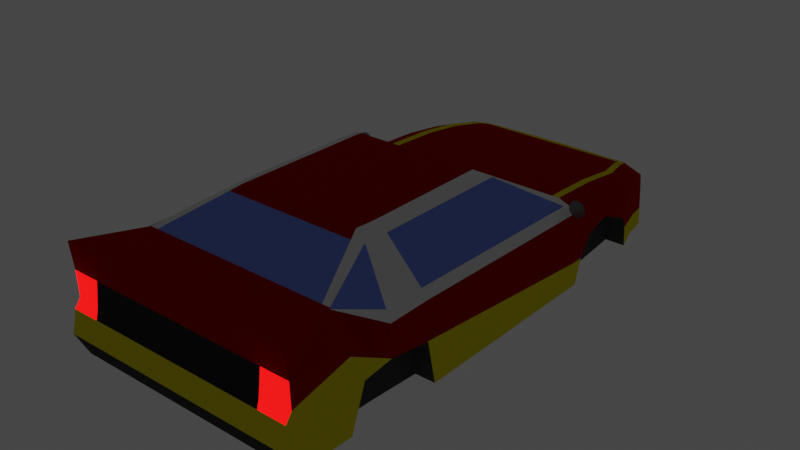 # Source: QuattroModel1.blend  (saved by Blender 2.93.21; exported with 4.5.12 LTS)
import bpy
from mathutils import Matrix  # noqa: F401  (used for matrix-valued properties, if any)

bpy.ops.wm.read_factory_settings(use_empty=True)
scene = bpy.context.scene
scene.name = 'Scene'

# ---- collections
col_collection = bpy.data.collections.new('Collection'); scene.collection.children.link(col_collection)

# ---- materials (node trees are filled in below, after node groups)
mat_material_001 = bpy.data.materials.new('Material.001')
mat_material_001.alpha_threshold = 0.0
mat_material_001.use_transparent_shadow = False
mat_material_001.line_color = (0.0, 0.0, 0.0, 1.0)
mat_material_002 = bpy.data.materials.new('Material.002')
mat_material_002.use_transparent_shadow = False
mat_material_003 = bpy.data.materials.new('Material.003')
mat_material_003.use_transparent_shadow = False
mat_material_004 = bpy.data.materials.new('Material.004')
mat_material_004.use_transparent_shadow = False
mat_material_005 = bpy.data.materials.new('Material.005')
mat_material_005.use_transparent_shadow = False
mat_material_006 = bpy.data.materials.new('Material.006')
mat_material_006.use_transparent_shadow = False
mat_material_007 = bpy.data.materials.new('Material.007')
mat_material_007.use_transparent_shadow = False
mat_material_008 = bpy.data.materials.new('Material.008')
mat_material_008.use_transparent_shadow = False
mat_material_009 = bpy.data.materials.new('Material.009')
mat_material_009.use_transparent_shadow = False
mat_material_010 = bpy.data.materials.new('Material.010')
mat_material_010.use_transparent_shadow = False
mat_material_011 = bpy.data.materials.new('Material.011')
mat_material_011.use_transparent_shadow = False
mat_material_012 = bpy.data.materials.new('Material.012')
mat_material_012.use_transparent_shadow = False

# ---- material node trees
mat_material_001.use_nodes = True; mat_material_001.node_tree.nodes.clear()
_N = mat_material_001.node_tree.nodes; _L = mat_material_001.node_tree.links
n0 = _N.new('ShaderNodeOutputMaterial'); n0.name = 'Material Output'; n0.location = (300, 300)
n1 = _N.new('ShaderNodeBsdfPrincipled'); n1.name = 'Principled BSDF'; n1.location = (10, 300)
n1.distribution = 'GGX'
n1.subsurface_method = 'BURLEY'
n1.inputs[0].default_value = (0.5705, 0.5705, 0.5705, 1.0)
n1.inputs[2].default_value = 0.4
n1.inputs[3].default_value = 1.45
n1.inputs[27].default_value = (0.0, 0.0, 0.0, 1.0)
n1.inputs[28].default_value = 1.0
_L.new(n1.outputs[0], n0.inputs[0])
n0.is_active_output = True
mat_material_002.use_nodes = True; mat_material_002.node_tree.nodes.clear()
_N = mat_material_002.node_tree.nodes; _L = mat_material_002.node_tree.links
n0 = _N.new('ShaderNodeOutputMaterial'); n0.name = 'Material Output'; n0.location = (300, 300)
n1 = _N.new('ShaderNodeEmission'); n1.name = 'Emission'; n1.location = (10, 300)
n1.inputs[0].default_value = (1.0, 0.9418, 0.004908, 1.0)
n1.inputs[1].default_value = 7.0
_L.new(n1.outputs[0], n0.inputs[0])
n0.is_active_output = True
mat_material_003.use_nodes = True; mat_material_003.node_tree.nodes.clear()
_N = mat_material_003.node_tree.nodes; _L = mat_material_003.node_tree.links
n0 = _N.new('ShaderNodeBsdfPrincipled'); n0.name = 'Principled BSDF'; n0.location = (10, 300)
n0.distribution = 'GGX'
n0.subsurface_method = 'BURLEY'
n0.inputs[0].default_value = (0.01403, 0.01403, 0.01403, 1.0)
n0.inputs[2].default_value = 0.7093
n0.inputs[3].default_value = 1.45
n0.inputs[13].default_value = 0.1163
n0.inputs[27].default_value = (0.0, 0.0, 0.0, 1.0)
n0.inputs[28].default_value = 1.0
n1 = _N.new('ShaderNodeOutputMaterial'); n1.name = 'Material Output'; n1.location = (300, 300)
_L.new(n0.outputs[0], n1.inputs[0])
n1.is_active_output = True
mat_material_004.use_nodes = True; mat_material_004.node_tree.nodes.clear()
_N = mat_material_004.node_tree.nodes; _L = mat_material_004.node_tree.links
n0 = _N.new('ShaderNodeBsdfPrincipled'); n0.name = 'Principled BSDF'; n0.location = (10, 300)
n0.distribution = 'GGX'
n0.subsurface_method = 'BURLEY'
n0.inputs[0].default_value = (0.363, 0.363, 0.363, 1.0)
n0.inputs[1].default_value = 0.7326
n0.inputs[2].default_value = 0.4535
n0.inputs[3].default_value = 1.45
n0.inputs[13].default_value = 0.2326
n0.inputs[27].default_value = (0.0, 0.0, 0.0, 1.0)
n0.inputs[28].default_value = 1.0
n1 = _N.new('ShaderNodeOutputMaterial'); n1.name = 'Material Output'; n1.location = (300, 300)
_L.new(n0.outputs[0], n1.inputs[0])
n1.is_active_output = True
mat_material_005.use_nodes = True; mat_material_005.node_tree.nodes.clear()
_N = mat_material_005.node_tree.nodes; _L = mat_material_005.node_tree.links
n0 = _N.new('ShaderNodeBsdfPrincipled'); n0.name = 'Principled BSDF'; n0.location = (10, 300)
n0.distribution = 'GGX'
n0.subsurface_method = 'BURLEY'
n0.inputs[0].default_value = (0.0, 0.0, 0.0, 1.0)
n0.inputs[2].default_value = 0.186
n0.inputs[3].default_value = 1.45
n0.inputs[13].default_value = 0.0
n0.inputs[27].default_value = (0.0, 0.0, 0.0, 1.0)
n0.inputs[28].default_value = 1.0
n1 = _N.new('ShaderNodeOutputMaterial'); n1.name = 'Material Output'; n1.location = (300, 300)
_L.new(n0.outputs[0], n1.inputs[0])
n1.is_active_output = True
mat_material_006.use_nodes = True; mat_material_006.node_tree.nodes.clear()
_N = mat_material_006.node_tree.nodes; _L = mat_material_006.node_tree.links
n0 = _N.new('ShaderNodeBsdfPrincipled'); n0.name = 'Principled BSDF'; n0.location = (10, 300)
n0.distribution = 'GGX'
n0.subsurface_method = 'BURLEY'
n0.inputs[0].default_value = (0.1663, 0.2567, 0.8, 1.0)
n0.inputs[3].default_value = 1.45
n0.inputs[27].default_value = (0.0, 0.0, 0.0, 1.0)
n0.inputs[28].default_value = 1.0
n1 = _N.new('ShaderNodeOutputMaterial'); n1.name = 'Material Output'; n1.location = (300, 300)
_L.new(n0.outputs[0], n1.inputs[0])
n1.is_active_output = True
mat_material_007.use_nodes = True; mat_material_007.node_tree.nodes.clear()
_N = mat_material_007.node_tree.nodes; _L = mat_material_007.node_tree.links
n0 = _N.new('ShaderNodeBsdfPrincipled'); n0.name = 'Principled BSDF'; n0.location = (10, 300)
n0.distribution = 'GGX'
n0.subsurface_method = 'BURLEY'
n0.inputs[0].default_value = (0.502, 0.003523, 0.0, 1.0)
n0.inputs[1].default_value = 0.4302
n0.inputs[2].default_value = 1.0
n0.inputs[3].default_value = 1.45
n0.inputs[13].default_value = 0.0
n0.inputs[27].default_value = (0.0, 0.0, 0.0, 1.0)
n0.inputs[28].default_value = 1.0
n1 = _N.new('ShaderNodeOutputMaterial'); n1.name = 'Material Output'; n1.location = (300, 300)
_L.new(n0.outputs[0], n1.inputs[0])
n1.is_active_output = True
mat_material_008.use_nodes = True; mat_material_008.node_tree.nodes.clear()
_N = mat_material_008.node_tree.nodes; _L = mat_material_008.node_tree.links
n0 = _N.new('ShaderNodeBsdfPrincipled'); n0.name = 'Principled BSDF'; n0.location = (10, 300)
n0.distribution = 'GGX'
n0.subsurface_method = 'BURLEY'
n0.inputs[0].default_value = (0.0578, 0.0578, 0.0578, 1.0)
n0.inputs[1].default_value = 0.02326
n0.inputs[2].default_value = 1.0
n0.inputs[3].default_value = 1.45
n0.inputs[13].default_value = 0.1279
n0.inputs[27].default_value = (0.0, 0.0, 0.0, 1.0)
n0.inputs[28].default_value = 1.0
n1 = _N.new('ShaderNodeOutputMaterial'); n1.name = 'Material Output'; n1.location = (300, 300)
_L.new(n0.outputs[0], n1.inputs[0])
n1.is_active_output = True
mat_material_009.use_nodes = True; mat_material_009.node_tree.nodes.clear()
_N = mat_material_009.node_tree.nodes; _L = mat_material_009.node_tree.links
n0 = _N.new('ShaderNodeOutputMaterial'); n0.name = 'Material Output'; n0.location = (300, 300)
n1 = _N.new('ShaderNodeEmission'); n1.name = 'Emission'; n1.location = (10, 300)
n1.inputs[0].default_value = (0.4919, 0.001507, 0.001507, 1.0)
n1.inputs[1].default_value = 7.0
_L.new(n1.outputs[0], n0.inputs[0])
n0.is_active_output = True
mat_material_010.use_nodes = True; mat_material_010.node_tree.nodes.clear()
_N = mat_material_010.node_tree.nodes; _L = mat_material_010.node_tree.links
n0 = _N.new('ShaderNodeBsdfPrincipled'); n0.name = 'Principled BSDF'; n0.location = (10, 300)
n0.distribution = 'GGX'
n0.subsurface_method = 'BURLEY'
n0.inputs[0].default_value = (0.8, 0.707, 0.01379, 1.0)
n0.inputs[3].default_value = 1.45
n0.inputs[13].default_value = 0.0
n0.inputs[27].default_value = (0.0, 0.0, 0.0, 1.0)
n0.inputs[28].default_value = 1.0
n1 = _N.new('ShaderNodeOutputMaterial'); n1.name = 'Material Output'; n1.location = (300, 300)
_L.new(n0.outputs[0], n1.inputs[0])
n1.is_active_output = True
mat_material_011.use_nodes = True; mat_material_011.node_tree.nodes.clear()
_N = mat_material_011.node_tree.nodes; _L = mat_material_011.node_tree.links
n0 = _N.new('ShaderNodeBsdfPrincipled'); n0.name = 'Principled BSDF'; n0.location = (10, 300)
n0.distribution = 'GGX'
n0.subsurface_method = 'BURLEY'
n0.inputs[2].default_value = 0.6628
n0.inputs[3].default_value = 1.45
n0.inputs[13].default_value = 0.0
n0.inputs[27].default_value = (0.0, 0.0, 0.0, 1.0)
n0.inputs[28].default_value = 1.0
n1 = _N.new('ShaderNodeOutputMaterial'); n1.name = 'Material Output'; n1.location = (300, 300)
_L.new(n0.outputs[0], n1.inputs[0])
n1.is_active_output = True
mat_material_012.use_nodes = True; mat_material_012.node_tree.nodes.clear()
_N = mat_material_012.node_tree.nodes; _L = mat_material_012.node_tree.links
n0 = _N.new('ShaderNodeBsdfPrincipled'); n0.name = 'Principled BSDF'; n0.location = (10, 300)
n0.distribution = 'GGX'
n0.subsurface_method = 'BURLEY'
n0.inputs[0].default_value = (0.2957, 0.2957, 0.2957, 1.0)
n0.inputs[1].default_value = 1.0
n0.inputs[3].default_value = 1.45
n0.inputs[27].default_value = (0.0, 0.0, 0.0, 1.0)
n0.inputs[28].default_value = 1.0
n1 = _N.new('ShaderNodeOutputMaterial'); n1.name = 'Material Output'; n1.location = (300, 300)
_L.new(n0.outputs[0], n1.inputs[0])
n1.is_active_output = True

# ---- world
world_world = bpy.data.worlds.new('World'); scene.world = world_world
world_world.use_nodes = True; world_world.node_tree.nodes.clear()
_N = world_world.node_tree.nodes; _L = world_world.node_tree.links
n0 = _N.new('ShaderNodeOutputWorld'); n0.name = 'World Output'; n0.location = (300, 300)
n1 = _N.new('ShaderNodeBackground'); n1.name = 'Background'; n1.location = (10, 300)
n1.inputs[0].default_value = (0.05088, 0.05088, 0.05088, 1.0)
_L.new(n1.outputs[0], n0.inputs[0])
n0.is_active_output = True
world_world.color = (0.05088, 0.05088, 0.05088)
world_world.use_sun_shadow = False
world_world.sun_shadow_jitter_overblur = 0.0

# ---- meshes
me_cube_001 = bpy.data.meshes.new('Cube.001')
me_cube_001.from_pydata([(0.6893, 0.7161, -0.3878), (0.6893, 0.7161, 0.2102), (0.6893, 0.7551, -0.3878), (0.6893, 0.7551, 0.2102), (0.0, 0.7161, 0.2102), (0.0, 0.7551, -0.3878), (0.0, 0.7551, 0.2102), (0.0, 0.7161, -0.3878), (0.6893, -0.7248, -0.3681), (0.0, -0.7925, -0.3681), (0.6893, -1.106, -0.3421), (0.0, -1.106, -0.3421), (0.6893, -1.418, -0.3316), (0.6893, -1.418, 0.3917), (0.0, -1.418, -0.3316), (0.0, -1.418, 0.3917), (0.6893, -1.418, -0.3316), (0.6893, -1.418, 0.3911), (0.0, -1.418, -0.3316), (0.0, -1.418, 0.3911), (0.6893, -1.826, -0.314), (0.6893, -1.845, 0.2478), (0.0, -1.826, -0.314), (0.0, -1.845, 0.2478), (0.6893, -1.918, -0.1345), (0.6893, -1.865, 0.08126), (0.0, -1.918, -0.1345), (0.0, -1.865, 0.08126), (0.6893, 1.083, -0.3878), (0.6893, 1.083, 0.1934), (0.0, 1.083, 0.1934), (0.0, 1.083, -0.3878), (0.6893, 1.387, -0.3583), (0.6893, 1.387, 0.1512), (0.0, 1.387, 0.1512), (0.0, 1.387, -0.3583), (0.558, 1.799, -0.2232), (0.558, 1.795, 0.0541), (0.0, 1.809, 0.0541), (0.0, 1.813, -0.2232), (0.6309, 1.607, 0.1195), (0.0, 1.607, 0.1195), (0.6309, 1.577, -0.3562), (0.0, 1.577, -0.3562), (0.6018, 1.708, 0.08681), (0.6018, 1.754, -0.3572), (0.0, 1.754, -0.3572), (0.0, 1.708, 0.08681), (0.4812, 0.1067, 0.5496), (0.0, 0.1067, 0.5496), (0.0, -0.7816, 0.5581), (0.4812, -0.7816, 0.5581), (0.4743, -0.9258, 0.5623), (0.0, -0.9258, 0.5623), (0.6893, -1.408, 0.3935), (0.0, -1.408, 0.3935), (0.6893, -1.408, 0.3935), (0.0, -1.408, 0.3935), (0.6893, -1.866, 0.4388), (0.0, -1.866, 0.4388), (0.6893, 0.8992, -0.06403), (0.6893, 1.336, -0.1272), (0.8324, -1.418, 0.1663), (0.8318, -1.418, 0.166), (0.6893, -1.839, 0.07278), (0.6893, -1.882, 0.01404), (0.0, -1.882, 0.01404), (0.6893, 1.083, 0.01227), (0.6313, 1.796, -0.03964), (0.0, 1.81, -0.03964), (0.6893, 0.8064, -0.2132), (0.6893, 1.372, -0.2096), (0.6893, -0.7925, -0.05663), (0.6893, -1.098, 0.041), (0.6893, -1.312, -0.03495), (0.6893, -1.902, -0.07149), (0.0, -1.902, -0.07149), (0.6893, 1.083, -0.2182), (0.6313, 1.798, -0.174), (0.0, 1.812, -0.174), (0.8311, 0.7161, 0.02389), (0.8311, 0.7161, 0.1557), (0.8311, 0.8992, -0.06403), (0.8311, 0.7551, 0.1557), (0.8311, 0.7161, -0.3878), (0.8311, 0.7551, -0.3878), (0.4853, 0.1067, 0.5496), (0.8311, 1.336, -0.1272), (0.8311, 1.387, 0.09663), (0.8311, -0.7925, 0.03003), (0.8311, -0.7925, 0.2102), (0.6913, -1.408, 0.3935), (0.7038, -1.418, 0.3917), (0.8311, -0.7248, -0.3681), (0.8311, -1.106, -0.005785), (0.8311, -1.106, 0.2102), (0.4748, -0.9258, 0.5623), (0.8311, -1.418, 0.1663), (0.8311, -1.418, -0.3316), (0.8311, -1.418, -0.3316), (0.8311, -1.418, 0.166), (0.7037, -1.418, 0.3911), (0.8311, -1.826, -0.314), (0.8311, -1.839, 0.07278), (0.8311, -1.845, 0.2478), (0.8311, -1.918, -0.1345), (0.8311, 1.083, -0.01553), (0.8311, 1.083, 0.1388), (0.7436, 1.708, 0.03227), (0.6998, 1.795, -0.0004308), (0.6998, 1.796, -0.03232), (0.7436, 1.754, -0.3572), (0.6998, 1.799, -0.2232), (0.7727, 1.607, 0.06498), (0.8311, 1.387, -0.3583), (0.7727, 1.577, -0.3562), (0.7727, 1.597, -0.02871), (0.7436, 1.722, -0.05155), (0.4853, -0.7816, 0.5581), (0.8311, -1.866, 0.4388), (0.6952, -1.408, 0.3935), (0.8311, 0.7161, -0.2132), (0.8311, 0.8064, -0.2132), (0.8311, 1.372, -0.2096), (0.8311, -0.7925, -0.05663), (0.8311, -1.098, -0.01072), (0.8311, -1.312, -0.03495), (0.8311, -1.418, -0.1206), (0.8311, -1.832, -0.15), (0.8311, -1.902, -0.07149), (0.8311, -1.882, 0.01404), (0.6998, 1.798, -0.1423), (0.7727, 1.586, -0.2173), (0.7436, 1.741, -0.2276), (0.6313, 1.813, -0.174), (0.6313, 1.811, -0.03964), (0.0, 1.827, -0.174), (0.0, 1.826, -0.03964), (0.0, 1.387, 0.1512), (0.0, 1.607, 0.1195), (0.0, 0.7161, 0.2102), (0.0, 0.1067, 0.5496), (0.0, 0.7161, 0.2102), (0.0, 0.1067, 0.5496), (0.3703, 1.812, -0.04476), (0.3319, 1.813, -0.0524), (0.2993, 1.813, -0.07417), (0.2775, 1.814, -0.1068), (0.2699, 1.814, -0.1452), (0.2775, 1.814, -0.1836), (0.2993, 1.813, -0.2162), (0.3319, 1.813, -0.238), (0.3703, 1.812, -0.2456), (0.4087, 1.812, -0.238), (0.4413, 1.811, -0.2162), (0.4631, 1.811, -0.1836), (0.4707, 1.811, -0.1452), (0.4631, 1.811, -0.1068), (0.4413, 1.811, -0.07417), (0.4087, 1.812, -0.0524), (0.3703, 1.849, -0.04476), (0.3319, 1.849, -0.0524), (0.2993, 1.85, -0.07417), (0.2775, 1.85, -0.1068), (0.2699, 1.85, -0.1452), (0.2775, 1.85, -0.1836), (0.2993, 1.85, -0.2162), (0.3319, 1.849, -0.238), (0.3703, 1.849, -0.2456), (0.4087, 1.848, -0.238), (0.4413, 1.848, -0.2162), (0.4631, 1.847, -0.1836), (0.4707, 1.847, -0.1452), (0.4631, 1.847, -0.1068), (0.4413, 1.848, -0.07417), (0.4087, 1.848, -0.0524), (0.5389, 1.812, -0.1506), (0.5005, 1.813, -0.1582), (0.4679, 1.813, -0.18), (0.4461, 1.814, -0.2126), (0.4385, 1.814, -0.251), (0.4461, 1.814, -0.2895), (0.4679, 1.813, -0.322), (0.5005, 1.813, -0.3438), (0.5389, 1.812, -0.3515), (0.5773, 1.812, -0.3438), (0.6099, 1.811, -0.322), (0.6317, 1.811, -0.2895), (0.6393, 1.811, -0.251), (0.6317, 1.811, -0.2126), (0.6099, 1.811, -0.18), (0.5773, 1.812, -0.1582), (0.5389, 1.849, -0.1506), (0.5005, 1.849, -0.1582), (0.4679, 1.85, -0.18), (0.4461, 1.85, -0.2126), (0.4385, 1.85, -0.251), (0.4461, 1.85, -0.2895), (0.4679, 1.85, -0.322), (0.5005, 1.849, -0.3438), (0.5389, 1.849, -0.3515), (0.5773, 1.848, -0.3438), (0.6099, 1.848, -0.322), (0.6317, 1.847, -0.2895), (0.6393, 1.847, -0.251), (0.6317, 1.847, -0.2126), (0.6099, 1.848, -0.18), (0.5773, 1.848, -0.1582), (0.2022, 1.812, -0.1506), (0.1638, 1.813, -0.1582), (0.1312, 1.813, -0.18), (0.1095, 1.814, -0.2126), (0.1018, 1.814, -0.251), (0.1095, 1.814, -0.2895), (0.1312, 1.813, -0.322), (0.1638, 1.813, -0.3438), (0.2022, 1.812, -0.3515), (0.2407, 1.812, -0.3438), (0.2732, 1.811, -0.322), (0.295, 1.811, -0.2895), (0.3026, 1.811, -0.251), (0.295, 1.811, -0.2126), (0.2732, 1.811, -0.18), (0.2407, 1.812, -0.1582), (0.2022, 1.849, -0.1506), (0.1638, 1.849, -0.1582), (0.1312, 1.85, -0.18), (0.1095, 1.85, -0.2126), (0.1018, 1.85, -0.251), (0.1095, 1.85, -0.2895), (0.1312, 1.85, -0.322), (0.1638, 1.849, -0.3438), (0.2022, 1.849, -0.3515), (0.2407, 1.848, -0.3438), (0.2732, 1.848, -0.322), (0.295, 1.847, -0.2895), (0.3026, 1.847, -0.251), (0.295, 1.847, -0.2126), (0.2732, 1.848, -0.18), (0.2407, 1.848, -0.1582), (0.9005, 0.6371, 0.2655), (0.8793, 0.6371, 0.2731), (0.8569, 0.6371, 0.272), (0.8365, 0.6371, 0.2624), (0.8214, 0.6371, 0.2457), (0.8139, 0.6371, 0.2246), (0.8149, 0.6371, 0.2021), (0.8245, 0.6371, 0.1818), (0.8412, 0.6371, 0.1667), (0.8624, 0.6371, 0.1591), (0.8848, 0.6371, 0.1602), (0.9051, 0.6371, 0.1698), (0.9202, 0.6371, 0.1864), (0.9278, 0.6371, 0.2076), (0.9267, 0.6371, 0.2301), (0.9171, 0.6371, 0.2504), (0.8711, 0.6564, 0.2179), (0.8718, 0.6564, 0.2177), (0.8704, 0.6564, 0.2179), (0.8697, 0.6564, 0.2176), (0.8693, 0.6564, 0.217), (0.869, 0.6564, 0.2164), (0.869, 0.6564, 0.2156), (0.8694, 0.6564, 0.215), (0.8699, 0.6564, 0.2145), (0.8706, 0.6564, 0.2143), (0.8713, 0.6564, 0.2143), (0.8719, 0.6564, 0.2146), (0.8724, 0.6564, 0.2151), (0.8726, 0.6564, 0.2158), (0.8726, 0.6564, 0.2165), (0.8723, 0.6564, 0.2172), (0.7581, 0.7862, 0.06871), (0.7588, 0.7862, 0.06847), (0.7574, 0.7862, 0.06868), (0.7568, 0.7862, 0.06837), (0.7563, 0.7862, 0.06784), (0.7561, 0.7862, 0.06717), (0.7561, 0.7862, 0.06645), (0.7564, 0.7862, 0.0658), (0.7569, 0.7862, 0.06532), (0.7576, 0.7862, 0.06508), (0.7583, 0.7862, 0.06511), (0.759, 0.7862, 0.06542), (0.7594, 0.7862, 0.06595), (0.7597, 0.7862, 0.06663), (0.7597, 0.7862, 0.06734), (0.7593, 0.7862, 0.06799), (0.6893, -0.004344, -0.378), (0.0, -0.03819, -0.378), (0.0, -0.3374, 0.5538), (0.4812, -0.3374, 0.5538), (0.8311, -0.03819, 0.183), (0.8311, -0.004344, -0.378), (0.4853, -0.3374, 0.5538), (0.8311, -0.03819, 0.02696), (0.8311, -0.03819, -0.1349), (0.6588, 0.627, 0.2599), (0.6893, -1.417, 0.392), (0.0, -1.417, 0.392), (0.0, 0.627, 0.2599), (0.7805, 0.627, 0.2133), (0.7019, -1.417, 0.392), (0.7789, -1.079, 0.2618), (0.7805, -0.7909, 0.2611), (0.0, 0.627, 0.2599), (0.0, 0.627, 0.2599), (0.7805, -0.08198, 0.2372), (0.5094, 0.1894, 0.5036), (0.0, 0.1894, 0.5036), (0.5322, 0.1894, 0.4962), (0.5231, -0.9502, 0.5145), (0.0, 0.1894, 0.5036), (0.0, 0.1894, 0.5036), (0.5322, -0.2968, 0.5035), (0.6893, -1.409, 0.3932), (0.0, -1.409, 0.3932), (0.693, -1.409, 0.3932), (0.5322, -0.7831, 0.5109), (0.0, -1.156, -0.3404), (0.6893, -1.156, -0.3404), (0.0, -1.003, 0.5352), (0.5088, -1.003, 0.5352), (0.6893, -1.133, 0.02881), (0.8106, -1.156, 0.2394), (0.5095, -1.003, 0.5352), (0.8311, -1.156, 0.02183), (0.8311, -1.133, -0.01461), (0.7666, -1.133, 0.2826), (0.5504, -1.024, 0.4951), (0.6375, 0.7551, 0.2102), (0.6375, 0.7161, -0.3878), (0.6375, 0.7161, 0.2102), (0.6375, 0.7551, -0.3878), (0.6375, -0.7299, -0.3681), (0.6375, -1.106, -0.3421), (0.6375, -1.418, -0.3316), (0.6375, -1.418, 0.3917), (0.6375, -1.418, -0.3316), (0.6375, -1.418, 0.3911), (0.6375, -1.826, -0.314), (0.6375, -1.845, 0.2478), (0.6375, -1.918, -0.1345), (0.6375, -1.865, 0.08126), (0.6375, 1.083, 0.1934), (0.6375, 1.083, -0.3878), (0.6375, 1.387, 0.1512), (0.6375, 1.387, -0.3583), (0.5161, 1.796, 0.0541), (0.5161, 1.8, -0.2232), (0.5835, 1.577, -0.3562), (0.5835, 1.607, 0.1195), (0.5566, 1.754, -0.3572), (0.5566, 1.708, 0.08681), (0.445, 0.1067, 0.5496), (0.445, -0.7816, 0.5581), (0.4387, -0.9258, 0.5623), (0.6375, -1.408, 0.3935), (0.6375, -1.408, 0.3935), (0.6375, -1.866, 0.4388), (0.5839, 1.797, -0.03964), (0.6375, -1.882, 0.01404), (0.5839, 1.799, -0.174), (0.6375, -1.902, -0.07149), (0.5839, 1.812, -0.03964), (0.5839, 1.814, -0.174), (0.445, -0.3374, 0.5538), (0.6375, -0.006887, -0.378), (0.6093, 0.627, 0.2599), (0.6375, -1.417, 0.392), (0.4712, 0.1894, 0.5036), (0.6375, -1.409, 0.3932), (0.4706, -1.003, 0.5352), (0.6375, -1.156, -0.3404)], [], [(332, 1, 3, 330), (67, 61, 87, 106), (341, 21, 58, 359), (333, 5, 31, 345), (331, 7, 5, 333), (339, 19, 57, 358), (367, 288, 8, 334), (3, 1, 81, 83), (371, 315, 54, 357), (72, 8, 93, 124), (334, 8, 10, 335), (336, 12, 16, 338), (73, 72, 124, 125), (373, 320, 12, 336), (338, 16, 20, 340), (337, 15, 19, 339), (62, 13, 17, 63), (341, 23, 27, 343), (29, 3, 83, 107), (63, 17, 101, 100), (363, 342, 24, 75), (64, 21, 25, 65), (340, 20, 24, 342), (344, 29, 33, 346), (330, 3, 29, 344), (70, 2, 28, 77), (353, 44, 37, 348), (345, 31, 35, 347), (77, 28, 32, 71), (362, 349, 39, 79), (45, 36, 112, 111), (352, 46, 39, 349), (347, 35, 43, 350), (71, 32, 114, 123), (346, 33, 40, 351), (350, 43, 46, 352), (288, 0, 84, 293), (351, 40, 44, 353), (366, 290, 50, 355), (355, 50, 53, 356), (372, 321, 55, 357), (358, 57, 59, 359), (2, 70, 122, 85), (322, 54, 91, 325), (370, 309, 49, 354), (0, 2, 85, 84), (61, 71, 123, 87), (33, 29, 107, 88), (16, 12, 98, 99), (348, 360, 69, 38), (70, 60, 82, 122), (298, 13, 92, 302), (42, 45, 111, 115), (343, 361, 65, 25), (44, 40, 113, 108), (36, 78, 131, 112), (51, 52, 96, 118), (68, 37, 109, 110), (13, 62, 97, 92), (21, 64, 103, 104), (24, 20, 102, 105), (8, 72, 73, 10), (320, 323, 74, 12), (78, 68, 110, 131), (62, 63, 100, 97), (75, 24, 105, 129), (291, 51, 118, 294), (58, 21, 104, 119), (37, 44, 108, 109), (68, 78, 134, 135), (67, 77, 71, 61), (60, 70, 77, 67), (361, 363, 75, 65), (17, 56, 120, 101), (121, 84, 85, 122), (295, 292, 90, 89), (89, 90, 95, 94), (326, 324, 92, 97), (329, 311, 96, 325), (100, 101, 104, 103), (133, 111, 112, 131), (123, 114, 115, 132), (132, 115, 111, 133), (104, 101, 120, 119), (314, 310, 86, 294), (311, 318, 118, 96), (113, 116, 117, 108), (88, 87, 116, 113), (108, 117, 110, 109), (107, 106, 87, 88), (83, 82, 106, 107), (128, 103, 130, 129), (127, 100, 103, 128), (126, 97, 100, 127), (327, 326, 97, 126), (124, 89, 94, 125), (296, 295, 89, 124), (81, 80, 82, 83), (293, 296, 124, 93), (98, 126, 127, 99), (99, 127, 128, 102), (102, 128, 129, 105), (116, 132, 133, 117), (87, 123, 132, 116), (117, 133, 131, 110), (80, 121, 122, 82), (323, 73, 125, 327), (40, 33, 88, 113), (56, 58, 119, 120), (60, 67, 106, 82), (12, 74, 126, 98), (20, 16, 99, 102), (64, 65, 130, 103), (65, 75, 129, 130), (32, 42, 115, 114), (308, 48, 86, 310), (364, 365, 136, 137), (362, 79, 136, 365), (360, 68, 135, 364), (34, 41, 139, 138), (300, 4, 140, 305), (305, 140, 142, 306), (145, 144, 159, 158, 157, 156, 155, 154, 153, 152, 151, 150, 149, 148, 147, 146), (161, 162, 163, 164, 165, 166, 167, 168, 169, 170, 171, 172, 173, 174, 175, 160), (158, 159, 175, 174), (151, 152, 168, 167), (144, 145, 161, 160), (159, 144, 160, 175), (152, 153, 169, 168), (145, 146, 162, 161), (153, 154, 170, 169), (146, 147, 163, 162), (154, 155, 171, 170), (147, 148, 164, 163), (155, 156, 172, 171), (148, 149, 165, 164), (156, 157, 173, 172), (149, 150, 166, 165), (157, 158, 174, 173), (150, 151, 167, 166), (177, 176, 191, 190, 189, 188, 187, 186, 185, 184, 183, 182, 181, 180, 179, 178), (193, 194, 195, 196, 197, 198, 199, 200, 201, 202, 203, 204, 205, 206, 207, 192), (190, 191, 207, 206), (183, 184, 200, 199), (176, 177, 193, 192), (191, 176, 192, 207), (184, 185, 201, 200), (177, 178, 194, 193), (185, 186, 202, 201), (178, 179, 195, 194), (186, 187, 203, 202), (179, 180, 196, 195), (187, 188, 204, 203), (180, 181, 197, 196), (188, 189, 205, 204), (181, 182, 198, 197), (189, 190, 206, 205), (182, 183, 199, 198), (209, 208, 223, 222, 221, 220, 219, 218, 217, 216, 215, 214, 213, 212, 211, 210), (225, 226, 227, 228, 229, 230, 231, 232, 233, 234, 235, 236, 237, 238, 239, 224), (222, 223, 239, 238), (215, 216, 232, 231), (208, 209, 225, 224), (223, 208, 224, 239), (216, 217, 233, 232), (209, 210, 226, 225), (217, 218, 234, 233), (210, 211, 227, 226), (218, 219, 235, 234), (211, 212, 228, 227), (219, 220, 236, 235), (212, 213, 229, 228), (220, 221, 237, 236), (213, 214, 230, 229), (221, 222, 238, 237), (214, 215, 231, 230), (241, 242, 243, 244, 245, 246, 247, 248, 249, 250, 251, 252, 253, 254, 255, 240), (268, 267, 283, 284), (246, 245, 261, 262), (254, 253, 269, 270), (247, 246, 262, 263), (255, 254, 270, 271), (248, 247, 263, 264), (241, 240, 257, 256), (240, 255, 271, 257), (249, 248, 264, 265), (242, 241, 256, 258), (250, 249, 265, 266), (243, 242, 258, 259), (251, 250, 266, 267), (244, 243, 259, 260), (252, 251, 267, 268), (245, 244, 260, 261), (253, 252, 268, 269), (272, 273, 287, 286, 285, 284, 283, 282, 281, 280, 279, 278, 277, 276, 275, 274), (261, 260, 276, 277), (269, 268, 284, 285), (262, 261, 277, 278), (270, 269, 285, 286), (263, 262, 278, 279), (271, 270, 286, 287), (264, 263, 279, 280), (256, 257, 273, 272), (257, 271, 287, 273), (265, 264, 280, 281), (258, 256, 272, 274), (266, 265, 281, 282), (259, 258, 274, 275), (267, 266, 282, 283), (260, 259, 275, 276), (84, 121, 296, 293), (121, 80, 295, 296), (318, 314, 294, 118), (80, 81, 292, 295), (48, 291, 294, 86), (354, 49, 290, 366), (8, 288, 293, 93), (331, 0, 288, 367), (90, 292, 307, 304), (312, 305, 306, 313), (309, 300, 305, 312), (1, 297, 301, 81), (95, 90, 304, 303), (292, 81, 301, 307), (324, 95, 303, 328), (315, 298, 302, 317), (332, 4, 300, 368), (337, 13, 298, 369), (54, 315, 317, 91), (49, 309, 312, 141), (141, 312, 313, 143), (304, 307, 314, 318), (297, 308, 310, 301), (303, 304, 318, 311), (307, 301, 310, 314), (328, 303, 311, 329), (368, 300, 309, 370), (369, 298, 315, 371), (302, 328, 329, 317), (92, 324, 328, 302), (74, 323, 327, 126), (125, 94, 326, 327), (317, 329, 325, 91), (94, 95, 324, 326), (10, 73, 323, 320), (52, 322, 325, 96), (356, 53, 321, 372), (335, 10, 320, 373), (11, 335, 373, 319), (52, 356, 372, 322), (299, 369, 371, 316), (297, 368, 370, 308), (15, 337, 369, 299), (1, 332, 368, 297), (7, 331, 367, 289), (48, 354, 366, 291), (69, 360, 364, 137), (78, 362, 365, 134), (135, 134, 365, 364), (66, 76, 363, 361), (27, 66, 361, 343), (37, 68, 360, 348), (308, 370, 354, 48), (56, 358, 359, 58), (322, 372, 357, 54), (51, 355, 356, 52), (291, 366, 355, 51), (41, 351, 353, 47), (42, 350, 352, 45), (34, 346, 351, 41), (32, 347, 350, 42), (45, 352, 349, 36), (78, 36, 349, 362), (28, 345, 347, 32), (47, 353, 348, 38), (6, 330, 344, 30), (30, 344, 346, 34), (22, 340, 342, 26), (76, 26, 342, 363), (21, 341, 343, 25), (13, 337, 339, 17), (18, 338, 340, 22), (319, 373, 336, 14), (14, 336, 338, 18), (9, 334, 335, 11), (316, 371, 357, 55), (289, 367, 334, 9), (17, 339, 358, 56), (0, 331, 333, 2), (2, 333, 345, 28), (23, 341, 359, 59), (4, 332, 330, 6)])
me_cube_001.polygons.foreach_set('material_index', [9, 7, 6, 0, 0, 0, 0, 6, 0, 7, 0, 0, 7, 0, 0, 0, 0, 2, 6, 0, 9, 8, 2, 9, 9, 7, 9, 0, 7, 10, 2, 2, 0, 7, 9, 0, 0, 9, 6, 6, 5, 6, 7, 0, 2, 0, 7, 6, 0, 10, 7, 0, 0, 8, 6, 10, 10, 10, 0, 8, 2, 7, 7, 10, 0, 9, 10, 6, 6, 0, 7, 7, 9, 0, 9, 6, 6, 6, 10, 6, 2, 9, 9, 6, 10, 10, 6, 6, 6, 6, 6, 9, 9, 9, 9, 6, 6, 6, 9, 9, 9, 9, 6, 6, 6, 6, 7, 6, 6, 7, 7, 0, 8, 9, 0, 10, 4, 0, 0, 0, 0, 0, 4, 1, 4, 4, 4, 4, 4, 4, 4, 4, 4, 4, 4, 4, 4, 4, 4, 4, 4, 1, 4, 4, 4, 4, 4, 4, 4, 4, 4, 4, 4, 4, 4, 4, 4, 4, 4, 1, 4, 4, 4, 4, 4, 4, 4, 4, 4, 4, 4, 4, 4, 4, 4, 4, 11, 2, 2, 2, 2, 2, 2, 2, 2, 2, 2, 2, 2, 2, 2, 2, 2, 2, 2, 2, 2, 2, 2, 2, 2, 2, 2, 2, 2, 2, 2, 2, 2, 2, 9, 6, 10, 6, 10, 6, 0, 0, 10, 0, 0, 10, 10, 10, 10, 0, 10, 0, 0, 0, 0, 5, 10, 10, 5, 5, 5, 0, 5, 10, 7, 9, 10, 6, 7, 0, 6, 0, 0, 10, 0, 10, 0, 10, 0, 10, 0, 0, 7, 9, 2, 10, 10, 6, 10, 10, 10, 6, 0, 6, 0, 2, 10, 0, 9, 6, 6, 2, 9, 8, 0, 0, 0, 0, 0, 0, 0, 0, 0, 0, 6, 6])
_uv = me_cube_001.uv_layers.new(name='UVMap')
_uv.uv.foreach_set('vector', [0.3656, 0.5, 0.375, 0.5, 0.375, 0.75, 0.3656, 0.75, 0.4529, 0.75, 0.4529, 0.75, 0.4529, 0.75, 0.4529, 0.75, 0.3656, 0.5, 0.375, 0.5, 0.375, 0.5, 0.3656, 0.5, 0.6344, 0.75, 0.75, 0.75, 0.75, 0.75, 0.6344, 0.75, 0.6344, 0.5, 0.75, 0.5, 0.75, 0.75, 0.6344, 0.75, 0.3656, 0.5, 0.25, 0.5, 0.25, 0.5, 0.3656, 0.5, 0.6344, 0.5, 0.625, 0.5, 0.625, 0.5, 0.6344, 0.5, 0.375, 0.75, 0.375, 0.5, 0.375, 0.5, 0.375, 0.75, 0.3656, 0.5, 0.375, 0.5, 0.375, 0.5, 0.3656, 0.5, 0.552, 0.5, 0.625, 0.5, 0.625, 0.5, 0.552, 0.5, 0.6344, 0.5, 0.625, 0.5, 0.625, 0.5, 0.6344, 0.5, 0.6344, 0.5, 0.625, 0.5, 0.625, 0.5, 0.6344, 0.5, 0.552, 0.5, 0.552, 0.5, 0.552, 0.5, 0.552, 0.5, 0.6344, 0.5, 0.625, 0.5, 0.625, 0.5, 0.6344, 0.5, 0.6344, 0.5, 0.625, 0.5, 0.625, 0.5, 0.6344, 0.5, 0.3656, 0.5, 0.25, 0.5, 0.25, 0.5, 0.3656, 0.5, 0.375, 0.5, 0.375, 0.5, 0.375, 0.5, 0.375, 0.5, 0.3656, 0.5, 0.25, 0.5, 0.25, 0.5, 0.3656, 0.5, 0.375, 0.75, 0.375, 0.75, 0.375, 0.75, 0.375, 0.75, 0.375, 0.5, 0.375, 0.5, 0.375, 0.5, 0.375, 0.5, 0.552, 0.4906, 0.625, 0.4906, 0.625, 0.5, 0.552, 0.5, 0.4529, 0.5, 0.375, 0.5, 0.375, 0.5, 0.4529, 0.5, 0.6344, 0.5, 0.625, 0.5, 0.625, 0.5, 0.6344, 0.5, 0.3656, 0.75, 0.375, 0.75, 0.375, 0.75, 0.3656, 0.75, 0.3656, 0.75, 0.375, 0.75, 0.375, 0.75, 0.3656, 0.75, 0.552, 0.75, 0.625, 0.75, 0.625, 0.75, 0.552, 0.75, 0.3656, 0.75, 0.375, 0.75, 0.375, 0.75, 0.3656, 0.75, 0.6344, 0.75, 0.75, 0.75, 0.75, 0.75, 0.6344, 0.75, 0.552, 0.75, 0.625, 0.75, 0.625, 0.75, 0.552, 0.75, 0.552, 0.7594, 0.625, 0.7594, 0.625, 0.875, 0.552, 0.875, 0.625, 0.75, 0.625, 0.75, 0.625, 0.75, 0.625, 0.75, 0.6344, 0.75, 0.75, 0.75, 0.75, 0.75, 0.6344, 0.75, 0.6344, 0.75, 0.75, 0.75, 0.75, 0.75, 0.6344, 0.75, 0.552, 0.75, 0.625, 0.75, 0.625, 0.75, 0.552, 0.75, 0.3656, 0.75, 0.375, 0.75, 0.375, 0.75, 0.3656, 0.75, 0.6344, 0.75, 0.75, 0.75, 0.75, 0.75, 0.6344, 0.75, 0.625, 0.5, 0.625, 0.5, 0.625, 0.5, 0.625, 0.5, 0.3656, 0.75, 0.375, 0.75, 0.375, 0.75, 0.3656, 0.75, 0.3656, 0.5, 0.25, 0.5, 0.25, 0.5, 0.3656, 0.5, 0.3656, 0.5, 0.25, 0.5, 0.25, 0.5, 0.3656, 0.5, 0.3656, 0.5, 0.25, 0.5, 0.25, 0.5, 0.3656, 0.5, 0.3656, 0.5, 0.25, 0.5, 0.25, 0.5, 0.3656, 0.5, 0.625, 0.75, 0.552, 0.75, 0.552, 0.75, 0.625, 0.75, 0.375, 0.5, 0.375, 0.5, 0.375, 0.5, 0.375, 0.5, 0.3656, 0.5, 0.25, 0.5, 0.25, 0.5, 0.3656, 0.5, 0.625, 0.5, 0.625, 0.75, 0.625, 0.75, 0.625, 0.5, 0.4529, 0.75, 0.552, 0.75, 0.552, 0.75, 0.4529, 0.75, 0.375, 0.75, 0.375, 0.75, 0.375, 0.75, 0.375, 0.75, 0.625, 0.5, 0.625, 0.5, 0.625, 0.5, 0.625, 0.5, 0.375, 0.7594, 0.4529, 0.7594, 0.4529, 0.875, 0.375, 0.875, 0.552, 0.75, 0.4529, 0.75, 0.4529, 0.75, 0.552, 0.75, 0.375, 0.5, 0.375, 0.5, 0.375, 0.5, 0.375, 0.5, 0.625, 0.75, 0.625, 0.75, 0.625, 0.75, 0.625, 0.75, 0.375, 0.4906, 0.4529, 0.4906, 0.4529, 0.5, 0.375, 0.5, 0.375, 0.75, 0.375, 0.75, 0.375, 0.75, 0.375, 0.75, 0.625, 0.75, 0.552, 0.75, 0.552, 0.75, 0.625, 0.75, 0.375, 0.5, 0.375, 0.5, 0.375, 0.5, 0.375, 0.5, 0.4529, 0.75, 0.375, 0.75, 0.375, 0.75, 0.4529, 0.75, 0.375, 0.5, 0.375, 0.5, 0.375, 0.5, 0.375, 0.5, 0.375, 0.5, 0.4529, 0.5, 0.4529, 0.5, 0.375, 0.5, 0.625, 0.5, 0.625, 0.5, 0.625, 0.5, 0.625, 0.5, 0.625, 0.5, 0.552, 0.5, 0.552, 0.5, 0.625, 0.5, 0.625, 0.5, 0.552, 0.5, 0.552, 0.5, 0.625, 0.5, 0.552, 0.75, 0.4529, 0.75, 0.4529, 0.75, 0.552, 0.75, 0.375, 0.5, 0.375, 0.5, 0.375, 0.5, 0.375, 0.5, 0.552, 0.5, 0.625, 0.5, 0.625, 0.5, 0.552, 0.5, 0.375, 0.5, 0.375, 0.5, 0.375, 0.5, 0.375, 0.5, 0.375, 0.5, 0.375, 0.5, 0.375, 0.5, 0.375, 0.5, 0.375, 0.75, 0.375, 0.75, 0.375, 0.75, 0.375, 0.75, 0.4529, 0.75, 0.552, 0.75, 0.552, 0.75, 0.4529, 0.75, 0.4529, 0.75, 0.552, 0.75, 0.552, 0.75, 0.4529, 0.75, 0.4529, 0.75, 0.552, 0.75, 0.552, 0.75, 0.4529, 0.75, 0.4529, 0.4906, 0.552, 0.4906, 0.552, 0.5, 0.4529, 0.5, 0.375, 0.5, 0.375, 0.5, 0.375, 0.5, 0.375, 0.5, 0.552, 0.5, 0.625, 0.5, 0.625, 0.75, 0.552, 0.75, 0.4529, 0.5, 0.375, 0.5, 0.375, 0.5, 0.4529, 0.5, 0.4529, 0.5, 0.375, 0.5, 0.375, 0.5, 0.4529, 0.5, 0.4529, 0.5, 0.375, 0.5, 0.375, 0.5, 0.4529, 0.5, 0.375, 0.5, 0.375, 0.5, 0.375, 0.5, 0.375, 0.5, 0.4529, 0.5, 0.375, 0.5, 0.375, 0.5, 0.4529, 0.5, 0.552, 0.75, 0.625, 0.75, 0.625, 0.75, 0.552, 0.75, 0.552, 0.75, 0.625, 0.75, 0.625, 0.75, 0.552, 0.75, 0.552, 0.75, 0.625, 0.75, 0.625, 0.75, 0.552, 0.75, 0.375, 0.5, 0.375, 0.5, 0.375, 0.5, 0.375, 0.5, 0.375, 0.5, 0.375, 0.5, 0.375, 0.5, 0.375, 0.5, 0.375, 0.5, 0.375, 0.5, 0.375, 0.5, 0.375, 0.5, 0.375, 0.75, 0.4529, 0.75, 0.4529, 0.75, 0.375, 0.75, 0.375, 0.75, 0.4529, 0.75, 0.4529, 0.75, 0.375, 0.75, 0.375, 0.75, 0.4529, 0.75, 0.4529, 0.75, 0.375, 0.75, 0.375, 0.75, 0.4529, 0.75, 0.4529, 0.75, 0.375, 0.75, 0.375, 0.75, 0.4529, 0.75, 0.4529, 0.75, 0.375, 0.75, 0.552, 0.5, 0.4529, 0.5, 0.4529, 0.5, 0.552, 0.5, 0.552, 0.5, 0.4529, 0.5, 0.4529, 0.5, 0.552, 0.5, 0.552, 0.5, 0.4529, 0.5, 0.453, 0.5, 0.552, 0.5, 0.552, 0.5, 0.4529, 0.5, 0.4529, 0.5, 0.552, 0.5, 0.552, 0.5, 0.4529, 0.5, 0.4529, 0.5, 0.552, 0.5, 0.552, 0.5, 0.4529, 0.5, 0.4529, 0.5, 0.552, 0.5, 0.375, 0.5, 0.4529, 0.5, 0.4529, 0.75, 0.375, 0.75, 0.625, 0.5, 0.552, 0.5, 0.552, 0.5, 0.625, 0.5, 0.625, 0.5, 0.552, 0.5, 0.552, 0.5, 0.625, 0.5, 0.625, 0.5, 0.552, 0.5, 0.552, 0.5, 0.625, 0.5, 0.625, 0.5, 0.552, 0.5, 0.552, 0.5, 0.625, 0.5, 0.4529, 0.75, 0.552, 0.75, 0.552, 0.75, 0.4529, 0.75, 0.4529, 0.75, 0.552, 0.75, 0.552, 0.75, 0.4529, 0.75, 0.4529, 0.75, 0.552, 0.75, 0.552, 0.75, 0.4529, 0.75, 0.4529, 0.5, 0.552, 0.5, 0.552, 0.75, 0.4529, 0.75, 0.552, 0.5, 0.552, 0.5, 0.552, 0.5, 0.552, 0.5, 0.375, 0.75, 0.375, 0.75, 0.375, 0.75, 0.375, 0.75, 0.375, 0.5, 0.375, 0.5, 0.375, 0.5, 0.375, 0.5, 0.4529, 0.75, 0.4529, 0.75, 0.4529, 0.75, 0.4529, 0.75, 0.625, 0.5, 0.552, 0.5, 0.552, 0.5, 0.625, 0.5, 0.625, 0.5, 0.625, 0.5, 0.625, 0.5, 0.625, 0.5, 0.4529, 0.5, 0.4529, 0.5, 0.4529, 0.5, 0.4529, 0.5, 0.4529, 0.5, 0.552, 0.5, 0.552, 0.5, 0.4529, 0.5, 0.625, 0.75, 0.625, 0.75, 0.625, 0.75, 0.625, 0.75, 0.375, 0.5, 0.375, 0.5, 0.375, 0.5, 0.375, 0.5, 0.4529, 0.7594, 0.552, 0.7594, 0.552, 0.875, 0.4529, 0.875, 0.552, 0.7594, 0.552, 0.875, 0.552, 0.875, 0.552, 0.7594, 0.4529, 0.7594, 0.4529, 0.75, 0.4529, 0.75, 0.4529, 0.7594, 0.25, 0.75, 0.25, 0.75, 0.25, 0.75, 0.25, 0.75, 0.25, 0.5, 0.25, 0.5, 0.25, 0.5, 0.1853, 0.375, 0.1853, 0.375, 0.25, 0.5, 0.25, 0.5, 0.125, 0.25, 0.0, 0.0, 0.0, 0.0, 0.0, 0.0, 0.0, 0.0, 0.0, 0.0, 0.0, 0.0, 0.0, 0.0, 0.0, 0.0, 0.0, 0.0, 0.0, 0.0, 0.0, 0.0, 0.0, 0.0, 0.0, 0.0, 0.0, 0.0, 0.0, 0.0, 0.0, 0.0, 0.0, 0.0, 0.0, 0.0, 0.0, 0.0, 0.0, 0.0, 0.0, 0.0, 0.0, 0.0, 0.0, 0.0, 0.0, 0.0, 0.0, 0.0, 0.0, 0.0, 0.0, 0.0, 0.0, 0.0, 0.0, 0.0, 0.0, 0.0, 0.0, 0.0, 0.0, 0.0, 0.0, 0.0, 0.0, 0.0, 0.0, 0.0, 0.0, 0.0, 0.0, 0.0, 0.0, 0.0, 0.0, 0.0, 0.0, 0.0, 0.0, 0.0, 0.0, 0.0, 0.0, 0.0, 0.0, 0.0, 0.0, 0.0, 0.0, 0.0, 0.0, 0.0, 0.0, 0.0, 0.0, 0.0, 0.0, 0.0, 0.0, 0.0, 0.0, 0.0, 0.0, 0.0, 0.0, 0.0, 0.0, 0.0, 0.0, 0.0, 0.0, 0.0, 0.0, 0.0, 0.0, 0.0, 0.0, 0.0, 0.0, 0.0, 0.0, 0.0, 0.0, 0.0, 0.0, 0.0, 0.0, 0.0, 0.0, 0.0, 0.0, 0.0, 0.0, 0.0, 0.0, 0.0, 0.0, 0.0, 0.0, 0.0, 0.0, 0.0, 0.0, 0.0, 0.0, 0.0, 0.0, 0.0, 0.0, 0.0, 0.0, 0.0, 0.0, 0.0, 0.0, 0.0, 0.0, 0.0, 0.0, 0.0, 0.0, 0.0, 0.0, 0.0, 0.0, 0.0, 0.0, 0.0, 0.0, 0.0, 0.0, 0.0, 0.0, 0.0, 0.0, 0.0, 0.0, 0.0, 0.0, 0.0, 0.0, 0.0, 0.0, 0.0, 0.0, 0.0, 0.0, 0.0, 0.0, 0.0, 0.0, 0.0, 0.0, 0.0, 0.0, 0.0, 0.0, 0.0, 0.0, 0.0, 0.0, 0.0, 0.0, 0.0, 0.0, 0.0, 0.0, 0.0, 0.0, 0.0, 0.0, 0.0, 0.0, 0.0, 0.0, 0.0, 0.0, 0.0, 0.0, 0.0, 0.0, 0.0, 0.0, 0.0, 0.0, 0.0, 0.0, 0.0, 0.0, 0.0, 0.0, 0.0, 0.0, 0.0, 0.0, 0.0, 0.0, 0.0, 0.0, 0.0, 0.0, 0.0, 0.0, 0.0, 0.0, 0.0, 0.0, 0.0, 0.0, 0.0, 0.0, 0.0, 0.0, 0.0, 0.0, 0.0, 0.0, 0.0, 0.0, 0.0, 0.0, 0.0, 0.0, 0.0, 0.0, 0.0, 0.0, 0.0, 0.0, 0.0, 0.0, 0.0, 0.0, 0.0, 0.0, 0.0, 0.0, 0.0, 0.0, 0.0, 0.0, 0.0, 0.0, 0.0, 0.0, 0.0, 0.0, 0.0, 0.0, 0.0, 0.0, 0.0, 0.0, 0.0, 0.0, 0.0, 0.0, 0.0, 0.0, 0.0, 0.0, 0.0, 0.0, 0.0, 0.0, 0.0, 0.0, 0.0, 0.0, 0.0, 0.0, 0.0, 0.0, 0.0, 0.0, 0.0, 0.0, 0.0, 0.0, 0.0, 0.0, 0.0, 0.0, 0.0, 0.0, 0.0, 0.0, 0.0, 0.0, 0.0, 0.0, 0.0, 0.0, 0.0, 0.0, 0.0, 0.0, 0.0, 0.0, 0.0, 0.0, 0.0, 0.0, 0.0, 0.0, 0.0, 0.0, 0.0, 0.0, 0.0, 0.0, 0.0, 0.0, 0.0, 0.0, 0.0, 0.0, 0.0, 0.0, 0.0, 0.0, 0.0, 0.0, 0.0, 0.0, 0.0, 0.0, 0.0, 0.0, 0.0, 0.0, 0.0, 0.0, 0.0, 0.0, 0.0, 0.0, 0.0, 0.0, 0.0, 0.0, 0.0, 0.0, 0.0, 0.0, 0.0, 0.0, 0.0, 0.0, 0.0, 0.0, 0.0, 0.0, 0.0, 0.0, 0.0, 0.0, 0.0, 0.0, 0.0, 0.0, 0.0, 0.0, 0.0, 0.0, 0.0, 0.0, 0.0, 0.0, 0.0, 0.0, 0.0, 0.0, 0.0, 0.0, 0.0, 0.0, 0.0, 0.0, 0.0, 0.0, 0.0, 0.0, 0.0, 0.0, 0.0, 0.0, 0.0, 0.0, 0.0, 0.0, 0.0, 0.0, 0.0, 0.0, 0.0, 0.0, 0.0, 0.0, 0.0, 0.0, 0.0, 0.0, 0.0, 0.0, 0.0, 0.0, 0.0, 0.0, 0.0, 0.0, 0.0, 0.0, 0.0, 0.0, 0.0, 0.0, 0.0, 0.0, 0.0, 0.0, 0.0, 0.0, 0.0, 0.0, 0.0, 0.0, 0.0, 0.0, 0.0, 0.0, 0.0, 0.0, 0.0, 0.0, 0.0, 0.0, 0.0, 0.0, 0.0, 0.0, 0.0, 0.0, 0.0, 0.0, 0.0, 0.0, 0.0, 0.0, 0.0, 0.0, 0.0, 0.0, 0.0, 0.0, 0.0, 0.0, 0.0, 0.0, 0.0, 0.0, 0.0, 0.0, 0.0, 0.0, 0.0, 0.0, 0.0, 0.0, 0.0, 0.0, 0.0, 0.0, 0.0, 0.0, 0.0, 0.0, 0.0, 0.0, 0.0, 0.0, 0.0, 0.0, 0.0, 0.0, 0.0, 0.0, 0.0, 0.0, 0.0, 0.0, 0.0, 0.0, 0.0, 0.0, 0.0, 0.0, 0.0, 0.0, 0.0, 0.0, 0.0, 0.0, 0.0, 0.0, 0.0, 0.0, 0.0, 0.0, 0.0, 0.0, 0.0, 0.0, 0.0, 0.0, 0.0, 0.0, 0.0, 0.0, 0.0, 0.0, 0.0, 0.0, 0.0, 0.0, 0.0, 0.0, 0.0, 0.0, 0.0, 0.0, 0.0, 0.0, 0.0, 0.0, 0.0, 0.0, 0.0, 0.0, 0.0, 0.0, 0.0, 0.0, 0.0, 0.0, 0.0, 0.0, 0.0, 0.0, 0.0, 0.0, 0.0, 0.0, 0.0, 0.0, 0.0, 0.0, 0.0, 0.0, 0.0, 0.0, 0.0, 0.0, 0.0, 0.0, 0.0, 0.0, 0.0, 0.0, 0.0, 0.0, 0.0, 0.0, 0.0, 0.0, 0.0, 0.0, 0.0, 0.0, 0.0, 0.0, 0.0, 0.0, 0.0, 0.0, 0.0, 0.0, 0.0, 0.0, 0.0, 0.0, 0.0, 0.0, 0.0, 0.0, 0.0, 0.0, 0.0, 0.0, 0.0, 0.0, 0.0, 0.0, 0.0, 0.0, 0.0, 0.0, 0.0, 0.0, 0.0, 0.0, 0.0, 0.0, 0.0, 0.0, 0.0, 0.0, 0.0, 0.0, 0.0, 0.0, 0.0, 0.0, 0.0, 0.0, 0.0, 0.0, 0.0, 0.0, 0.0, 0.0, 0.0, 0.0, 0.0, 0.0, 0.0, 0.0, 0.0, 0.0, 0.0, 0.0, 0.0, 0.0, 0.0, 0.0, 0.0, 0.0, 0.0, 0.0, 0.0, 0.0, 0.0, 0.0, 0.0, 0.0, 0.0, 0.0, 0.0, 0.0, 0.0, 0.0, 0.0, 0.0, 0.0, 0.0, 0.0, 0.0, 0.0, 0.0, 0.0, 0.0, 0.0, 0.0, 0.0, 0.0, 0.0, 0.0, 0.0, 0.0, 0.0, 0.0, 0.0, 0.0, 0.0, 0.0, 0.0, 0.0, 0.0, 0.0, 0.0, 0.0, 0.0, 0.0, 0.0, 0.0, 0.0, 0.0, 0.0, 0.0, 0.0, 0.0, 0.0, 0.0, 0.0, 0.0, 0.0, 0.0, 0.0, 0.0, 0.0, 0.0, 0.0, 0.0, 0.0, 0.0, 0.0, 0.0, 0.0, 0.0, 0.0, 0.0, 0.0, 0.0, 0.0, 0.0, 0.0, 0.0, 0.0, 0.0, 0.0, 0.0, 0.0, 0.0, 0.0, 0.0, 0.0, 0.0, 0.0, 0.0, 0.0, 0.0, 0.0, 0.0, 0.0, 0.0, 0.0, 0.0, 0.0, 0.0, 0.0, 0.0, 0.0, 0.0, 0.0, 0.0, 0.0, 0.0, 0.0, 0.0, 0.0, 0.0, 0.0, 0.0, 0.0, 0.0, 0.0, 0.0, 0.0, 0.0, 0.0, 0.0, 0.0, 0.0, 0.0, 0.0, 0.0, 0.0, 0.0, 0.0, 0.0, 0.0, 0.0, 0.0, 0.0, 0.0, 0.0, 0.0, 0.0, 0.0, 0.0, 0.0, 0.0, 0.0, 0.0, 0.0, 0.0, 0.0, 0.0, 0.0, 0.0, 0.0, 0.0, 0.0, 0.0, 0.0, 0.0, 0.0, 0.0, 0.0, 0.0, 0.0, 0.0, 0.0, 0.0, 0.0, 0.0, 0.0, 0.0, 0.0, 0.0, 0.0, 0.0, 0.0, 0.0, 0.0, 0.0, 0.0, 0.0, 0.0, 0.0, 0.0, 0.0, 0.0, 0.0, 0.0, 0.0, 0.0, 0.0, 0.0, 0.0, 0.0, 0.0, 0.0, 0.0, 0.0, 0.0, 0.0, 0.0, 0.0, 0.0, 0.0, 0.0, 0.0, 0.0, 0.625, 0.5, 0.552, 0.5, 0.552, 0.5, 0.625, 0.5, 0.552, 0.5, 0.4529, 0.5, 0.4529, 0.5, 0.552, 0.5, 0.375, 0.5, 0.375, 0.5, 0.375, 0.5, 0.375, 0.5, 0.4529, 0.5, 0.375, 0.5, 0.375, 0.5, 0.4529, 0.5, 0.375, 0.5, 0.375, 0.5, 0.375, 0.5, 0.375, 0.5, 0.3656, 0.5, 0.25, 0.5, 0.25, 0.5, 0.3656, 0.5, 0.625, 0.5, 0.625, 0.5, 0.625, 0.5, 0.625, 0.5, 0.6344, 0.5, 0.625, 0.5, 0.625, 0.5, 0.6344, 0.5, 0.375, 0.5, 0.375, 0.5, 0.375, 0.5, 0.375, 0.5, 0.1993, 0.3968, 0.1853, 0.375, 0.125, 0.25, 0.1862, 0.3686, 0.25, 0.5, 0.25, 0.5, 0.25, 0.5, 0.2529, 0.5, 0.375, 0.5, 0.375, 0.5, 0.375, 0.5, 0.375, 0.5, 0.375, 0.5, 0.375, 0.5, 0.375, 0.5, 0.375, 0.5, 0.375, 0.5, 0.375, 0.5, 0.375, 0.5, 0.375, 0.5, 0.375, 0.5, 0.375, 0.5, 0.375, 0.5, 0.375, 0.5, 0.375, 0.5, 0.375, 0.5, 0.375, 0.5, 0.375, 0.5, 0.3656, 0.5, 0.25, 0.5, 0.25, 0.5, 0.3656, 0.5, 0.3656, 0.5, 0.375, 0.5, 0.375, 0.5, 0.3656, 0.5, 0.375, 0.5, 0.375, 0.5, 0.375, 0.5, 0.375, 0.5, 0.25, 0.5, 0.25, 0.5, 0.2529, 0.5, 0.25, 0.5, 0.25, 0.5, 0.1993, 0.3968, 0.1862, 0.3686, 0.25, 0.5, 0.375, 0.5, 0.375, 0.5, 0.375, 0.5, 0.375, 0.5, 0.375, 0.5, 0.375, 0.5, 0.375, 0.5, 0.375, 0.5, 0.375, 0.5, 0.375, 0.5, 0.375, 0.5, 0.375, 0.5, 0.375, 0.5, 0.375, 0.5, 0.375, 0.5, 0.375, 0.5, 0.375, 0.5, 0.375, 0.5, 0.375, 0.5, 0.375, 0.5, 0.3656, 0.5, 0.25, 0.5, 0.25, 0.5, 0.3656, 0.5, 0.3656, 0.5, 0.375, 0.5, 0.375, 0.5, 0.3656, 0.5, 0.375, 0.5, 0.375, 0.5, 0.375, 0.5, 0.375, 0.5, 0.375, 0.5, 0.375, 0.5, 0.375, 0.5, 0.375, 0.5, 0.552, 0.5, 0.552, 0.5, 0.552, 0.5, 0.552, 0.5, 0.552, 0.5, 0.4529, 0.5, 0.4529, 0.5, 0.552, 0.5, 0.375, 0.5, 0.375, 0.5, 0.375, 0.5, 0.375, 0.5, 0.4529, 0.5, 0.375, 0.5, 0.375, 0.5, 0.4529, 0.5, 0.625, 0.5, 0.552, 0.5, 0.552, 0.5, 0.625, 0.5, 0.375, 0.5, 0.375, 0.5, 0.375, 0.5, 0.375, 0.5, 0.3656, 0.5, 0.25, 0.5, 0.25, 0.5, 0.3656, 0.5, 0.6344, 0.5, 0.625, 0.5, 0.625, 0.5, 0.6344, 0.5, 0.75, 0.5, 0.6344, 0.5, 0.6344, 0.5, 0.75, 0.5, 0.375, 0.5, 0.3656, 0.5, 0.3656, 0.5, 0.375, 0.5, 0.25, 0.5, 0.3656, 0.5, 0.3656, 0.5, 0.25, 0.5, 0.375, 0.5, 0.3656, 0.5, 0.3656, 0.5, 0.375, 0.5, 0.25, 0.5, 0.3656, 0.5, 0.3656, 0.5, 0.25, 0.5, 0.375, 0.5, 0.3656, 0.5, 0.3656, 0.5, 0.375, 0.5, 0.75, 0.5, 0.6344, 0.5, 0.6344, 0.5, 0.75, 0.5, 0.375, 0.5, 0.3656, 0.5, 0.3656, 0.5, 0.375, 0.5, 0.4529, 0.875, 0.4529, 0.7594, 0.4529, 0.7594, 0.4529, 0.875, 0.552, 0.75, 0.552, 0.7594, 0.552, 0.7594, 0.552, 0.75, 0.4529, 0.75, 0.552, 0.75, 0.552, 0.7594, 0.4529, 0.7594, 0.4529, 0.375, 0.552, 0.375, 0.552, 0.4906, 0.4529, 0.4906, 0.375, 0.375, 0.4529, 0.375, 0.4529, 0.4906, 0.375, 0.4906, 0.375, 0.75, 0.4529, 0.75, 0.4529, 0.7594, 0.375, 0.7594, 0.375, 0.5, 0.3656, 0.5, 0.3656, 0.5, 0.375, 0.5, 0.375, 0.5, 0.3656, 0.5, 0.3656, 0.5, 0.375, 0.5, 0.375, 0.5, 0.3656, 0.5, 0.3656, 0.5, 0.375, 0.5, 0.375, 0.5, 0.3656, 0.5, 0.3656, 0.5, 0.375, 0.5, 0.375, 0.5, 0.3656, 0.5, 0.3656, 0.5, 0.375, 0.5, 0.25, 0.75, 0.3656, 0.75, 0.3656, 0.75, 0.25, 0.75, 0.625, 0.75, 0.6344, 0.75, 0.6344, 0.75, 0.625, 0.75, 0.25, 0.75, 0.3656, 0.75, 0.3656, 0.75, 0.25, 0.75, 0.625, 0.75, 0.6344, 0.75, 0.6344, 0.75, 0.625, 0.75, 0.625, 0.75, 0.6344, 0.75, 0.6344, 0.75, 0.625, 0.75, 0.552, 0.75, 0.625, 0.75, 0.625, 0.7594, 0.552, 0.7594, 0.625, 0.75, 0.6344, 0.75, 0.6344, 0.75, 0.625, 0.75, 0.25, 0.75, 0.3656, 0.75, 0.3656, 0.75, 0.25, 0.75, 0.25, 0.75, 0.3656, 0.75, 0.3656, 0.75, 0.25, 0.75, 0.25, 0.75, 0.3656, 0.75, 0.3656, 0.75, 0.25, 0.75, 0.75, 0.5, 0.6344, 0.5, 0.6344, 0.5, 0.75, 0.5, 0.552, 0.375, 0.625, 0.375, 0.625, 0.4906, 0.552, 0.4906, 0.375, 0.5, 0.3656, 0.5, 0.3656, 0.5, 0.375, 0.5, 0.375, 0.5, 0.3656, 0.5, 0.3656, 0.5, 0.375, 0.5, 0.75, 0.5, 0.6344, 0.5, 0.6344, 0.5, 0.75, 0.5, 0.75, 0.5, 0.6344, 0.5, 0.6344, 0.5, 0.75, 0.5, 0.75, 0.5, 0.6344, 0.5, 0.6344, 0.5, 0.75, 0.5, 0.75, 0.5, 0.6344, 0.5, 0.6344, 0.5, 0.75, 0.5, 0.25, 0.5, 0.3656, 0.5, 0.3656, 0.5, 0.25, 0.5, 0.75, 0.5, 0.6344, 0.5, 0.6344, 0.5, 0.75, 0.5, 0.375, 0.5, 0.3656, 0.5, 0.3656, 0.5, 0.375, 0.5, 0.625, 0.5, 0.6344, 0.5, 0.6344, 0.75, 0.625, 0.75, 0.625, 0.75, 0.6344, 0.75, 0.6344, 0.75, 0.625, 0.75, 0.25, 0.5, 0.3656, 0.5, 0.3656, 0.5, 0.25, 0.5, 0.25, 0.5, 0.3656, 0.5, 0.3656, 0.75, 0.25, 0.75])
me_cube_001.materials.append(mat_material_001)
me_cube_001.materials.append(mat_material_002)
me_cube_001.materials.append(mat_material_003)
me_cube_001.materials.append(mat_material_004)
me_cube_001.materials.append(mat_material_005)
me_cube_001.materials.append(mat_material_006)
me_cube_001.materials.append(mat_material_007)
me_cube_001.materials.append(mat_material_008)
me_cube_001.materials.append(mat_material_009)
me_cube_001.materials.append(mat_material_010)
me_cube_001.materials.append(mat_material_011)
me_cube_001.materials.append(mat_material_012)
me_cube_001.use_remesh_preserve_volume = False
me_cube_001.use_remesh_preserve_attributes = False
me_cube_001.use_mirror_vertex_groups = False
me_cube_001.update()

# ---- objects
ob_cube_001 = bpy.data.objects.new('Cube.001', me_cube_001)

# ---- transforms, parenting, visibility, modifiers, constraints
ob_cube_001.location = (0.0, 0.01607, 1.474)
ob_cube_001.lock_rotations_4d = False
ob_cube_001.empty_display_type = 'ARROWS'
ob_cube_001.lineart.crease_threshold = 0.0
_m = ob_cube_001.modifiers.new('Mirror', 'MIRROR')

# ---- collection membership
col_collection.objects.link(ob_cube_001)

# ---- scene / render settings (as saved in the file)
scene.frame_start = 1; scene.frame_end = 250; scene.frame_set(1)
scene.render.engine = 'BLENDER_EEVEE_NEXT'
scene.cycles.use_denoising = False
scene.cycles.samples = 128
scene.cycles.sampling_pattern = 'TABULATED_SOBOL'
scene.cycles.use_adaptive_sampling = False
scene.cycles.use_light_tree = False
scene.view_settings.view_transform = 'Filmic'
bpy.context.view_layer.update()

# ---- added for rendering (the .blend has no active camera): camera
cam_auto = bpy.data.cameras.new('AutoCamera')
cam_auto.lens = 50.0
cam_auto.sensor_width = 36.0
cam_auto.clip_end = 1000.0
ob_auto_camera = bpy.data.objects.new('AutoCamera', cam_auto)
scene.collection.objects.link(ob_auto_camera)
ob_auto_camera.location = (3.98424, -4.79889, 4.74819)
ob_auto_camera.rotation_euler = (1.09748, -7.21219e-08, 0.694738)
scene.camera = ob_auto_camera
bpy.context.view_layer.update()
